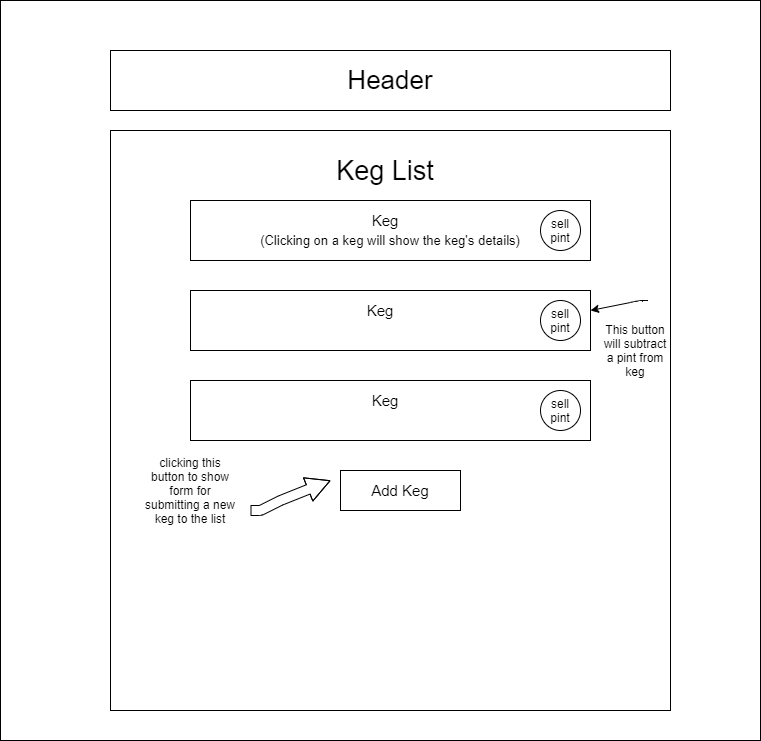

The diagram above was exported from draw.io. Its source (the exported page's mxGraphModel, read from the mxfile embedded in the PNG):
<mxGraphModel dx="1185" dy="1112" grid="1" gridSize="10" guides="1" tooltips="1" connect="1" arrows="1" fold="1" page="1" pageScale="1" pageWidth="850" pageHeight="1100" math="0" shadow="0">
  <root>
    <mxCell id="0" />
    <mxCell id="1" parent="0" />
    <mxCell id="4gi3fiwKTEYA-ymOi0Io-1" value="" style="rounded=0;whiteSpace=wrap;html=1;" vertex="1" parent="1">
      <mxGeometry x="50" y="100" width="760" height="740" as="geometry" />
    </mxCell>
    <mxCell id="4gi3fiwKTEYA-ymOi0Io-2" value="&lt;font style=&quot;font-size: 26px&quot;&gt;Header&lt;/font&gt;" style="rounded=0;whiteSpace=wrap;html=1;" vertex="1" parent="1">
      <mxGeometry x="160" y="150" width="560" height="60" as="geometry" />
    </mxCell>
    <mxCell id="4gi3fiwKTEYA-ymOi0Io-3" value="" style="rounded=0;whiteSpace=wrap;html=1;" vertex="1" parent="1">
      <mxGeometry x="160" y="230" width="560" height="580" as="geometry" />
    </mxCell>
    <mxCell id="4gi3fiwKTEYA-ymOi0Io-4" value="&lt;font style=&quot;font-size: 27px&quot;&gt;Keg List&lt;/font&gt;" style="text;html=1;strokeColor=none;fillColor=none;align=center;verticalAlign=middle;whiteSpace=wrap;rounded=0;" vertex="1" parent="1">
      <mxGeometry x="330" y="240" width="210" height="60" as="geometry" />
    </mxCell>
    <mxCell id="4gi3fiwKTEYA-ymOi0Io-5" value="" style="rounded=0;whiteSpace=wrap;html=1;" vertex="1" parent="1">
      <mxGeometry x="240" y="300" width="400" height="60" as="geometry" />
    </mxCell>
    <mxCell id="4gi3fiwKTEYA-ymOi0Io-6" value="" style="rounded=0;whiteSpace=wrap;html=1;" vertex="1" parent="1">
      <mxGeometry x="240" y="390" width="400" height="60" as="geometry" />
    </mxCell>
    <mxCell id="4gi3fiwKTEYA-ymOi0Io-7" value="" style="rounded=0;whiteSpace=wrap;html=1;" vertex="1" parent="1">
      <mxGeometry x="240" y="480" width="400" height="60" as="geometry" />
    </mxCell>
    <mxCell id="4gi3fiwKTEYA-ymOi0Io-8" value="&lt;font style=&quot;font-size: 15px&quot;&gt;Keg&lt;/font&gt;" style="text;html=1;strokeColor=none;fillColor=none;align=center;verticalAlign=middle;whiteSpace=wrap;rounded=0;" vertex="1" parent="1">
      <mxGeometry x="415" y="310" width="40" height="20" as="geometry" />
    </mxCell>
    <mxCell id="4gi3fiwKTEYA-ymOi0Io-9" value="&lt;font style=&quot;font-size: 13px&quot;&gt;(Clicking on a keg will show the keg's details)&lt;/font&gt;" style="text;html=1;strokeColor=none;fillColor=none;align=center;verticalAlign=middle;whiteSpace=wrap;rounded=0;" vertex="1" parent="1">
      <mxGeometry x="300" y="330" width="280" height="20" as="geometry" />
    </mxCell>
    <mxCell id="4gi3fiwKTEYA-ymOi0Io-10" value="" style="rounded=0;whiteSpace=wrap;html=1;" vertex="1" parent="1">
      <mxGeometry x="390" y="570" width="120" height="40" as="geometry" />
    </mxCell>
    <mxCell id="4gi3fiwKTEYA-ymOi0Io-11" value="&lt;font style=&quot;font-size: 15px&quot;&gt;Add Keg&lt;/font&gt;" style="text;html=1;strokeColor=none;fillColor=none;align=center;verticalAlign=middle;whiteSpace=wrap;rounded=0;" vertex="1" parent="1">
      <mxGeometry x="420" y="580" width="60" height="20" as="geometry" />
    </mxCell>
    <mxCell id="4gi3fiwKTEYA-ymOi0Io-12" value="" style="shape=flexArrow;endArrow=classic;html=1;endWidth=14;endSize=7.52;" edge="1" parent="1">
      <mxGeometry width="50" height="50" relative="1" as="geometry">
        <mxPoint x="300" y="610" as="sourcePoint" />
        <mxPoint x="380" y="580" as="targetPoint" />
        <Array as="points">
          <mxPoint x="310" y="610" />
          <mxPoint x="330" y="600" />
        </Array>
      </mxGeometry>
    </mxCell>
    <mxCell id="4gi3fiwKTEYA-ymOi0Io-14" value="clicking this button to show form for submitting a new keg to the list" style="text;html=1;strokeColor=none;fillColor=none;align=center;verticalAlign=middle;whiteSpace=wrap;rounded=0;rotation=0;" vertex="1" parent="1">
      <mxGeometry x="190" y="545" width="100" height="90" as="geometry" />
    </mxCell>
    <mxCell id="4gi3fiwKTEYA-ymOi0Io-15" value="&lt;font style=&quot;font-size: 15px&quot;&gt;Keg&lt;/font&gt;" style="text;html=1;strokeColor=none;fillColor=none;align=center;verticalAlign=middle;whiteSpace=wrap;rounded=0;" vertex="1" parent="1">
      <mxGeometry x="410" y="400" width="40" height="20" as="geometry" />
    </mxCell>
    <mxCell id="4gi3fiwKTEYA-ymOi0Io-16" value="&lt;font style=&quot;font-size: 15px&quot;&gt;Keg&lt;/font&gt;" style="text;html=1;strokeColor=none;fillColor=none;align=center;verticalAlign=middle;whiteSpace=wrap;rounded=0;" vertex="1" parent="1">
      <mxGeometry x="415" y="490" width="40" height="20" as="geometry" />
    </mxCell>
    <mxCell id="4gi3fiwKTEYA-ymOi0Io-17" value="" style="ellipse;whiteSpace=wrap;html=1;aspect=fixed;" vertex="1" parent="1">
      <mxGeometry x="590" y="310" width="40" height="40" as="geometry" />
    </mxCell>
    <mxCell id="4gi3fiwKTEYA-ymOi0Io-18" value="sell pint" style="text;html=1;strokeColor=none;fillColor=none;align=center;verticalAlign=middle;whiteSpace=wrap;rounded=0;" vertex="1" parent="1">
      <mxGeometry x="590" y="320" width="40" height="20" as="geometry" />
    </mxCell>
    <mxCell id="4gi3fiwKTEYA-ymOi0Io-19" value="sell pint" style="text;html=1;strokeColor=none;fillColor=none;align=center;verticalAlign=middle;whiteSpace=wrap;rounded=0;" vertex="1" parent="1">
      <mxGeometry x="590" y="500" width="40" height="20" as="geometry" />
    </mxCell>
    <mxCell id="4gi3fiwKTEYA-ymOi0Io-21" value="sell pint" style="ellipse;whiteSpace=wrap;html=1;aspect=fixed;" vertex="1" parent="1">
      <mxGeometry x="590" y="490" width="40" height="40" as="geometry" />
    </mxCell>
    <mxCell id="4gi3fiwKTEYA-ymOi0Io-22" value="" style="ellipse;whiteSpace=wrap;html=1;aspect=fixed;" vertex="1" parent="1">
      <mxGeometry x="590" y="400" width="40" height="40" as="geometry" />
    </mxCell>
    <mxCell id="4gi3fiwKTEYA-ymOi0Io-23" value="sell pint" style="text;html=1;strokeColor=none;fillColor=none;align=center;verticalAlign=middle;whiteSpace=wrap;rounded=0;" vertex="1" parent="1">
      <mxGeometry x="590" y="410" width="40" height="20" as="geometry" />
    </mxCell>
    <mxCell id="4gi3fiwKTEYA-ymOi0Io-24" value="" style="endArrow=classic;html=1;" edge="1" parent="1">
      <mxGeometry width="50" height="50" relative="1" as="geometry">
        <mxPoint x="690" y="400" as="sourcePoint" />
        <mxPoint x="640" y="410" as="targetPoint" />
        <Array as="points">
          <mxPoint x="700" y="400" />
          <mxPoint x="690" y="400" />
        </Array>
      </mxGeometry>
    </mxCell>
    <mxCell id="4gi3fiwKTEYA-ymOi0Io-25" value="This button will subtract a pint from keg" style="text;html=1;strokeColor=none;fillColor=none;align=center;verticalAlign=middle;whiteSpace=wrap;rounded=0;" vertex="1" parent="1">
      <mxGeometry x="650" y="420" width="70" height="60" as="geometry" />
    </mxCell>
  </root>
</mxGraphModel>